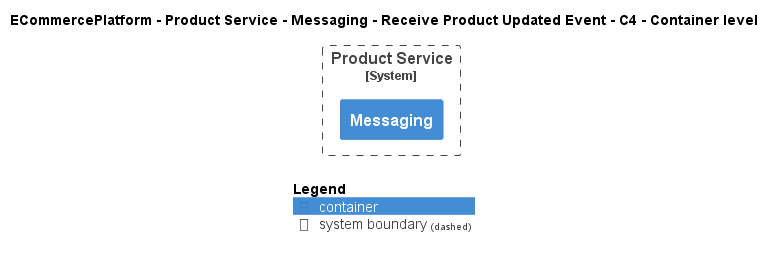

The diagram above was rendered by PlantUML. Its source (embedded in the PNG):
@startuml
!include ..\..\..\..\..\..\..\.c4s\C4_Container.puml

AddElementTag("c4interflow:lifecycle:new", $bgColor=green, $fontColor=#ffffff, $borderColor=green, $shadowing="False")
AddElementTag("c4interflow:lifecycle:changed", $bgColor=orange, $fontColor=#ffffff, $borderColor=orange, $shadowing="False")
AddElementTag("c4interflow:lifecycle:removed", $bgColor=red, $fontColor=#ffffff, $borderColor=red, $shadowing="False")

AddRelTag("c4interflow:lifecycle:new", $textColor=green, $lineColor=green)
AddRelTag("c4interflow:lifecycle:changed", $textColor=orange, $lineColor=orange)
AddRelTag("c4interflow:lifecycle:removed", $textColor=red, $lineColor=red)

SHOW_PERSON_PORTRAIT()
LAYOUT_TOP_DOWN()

skinparam linetype polyline

title ECommercePlatform - Product Service - Messaging - Receive Product Updated Event - C4 - Container level


System_Boundary(ECommercePlatform.SoftwareSystems.ProductService, "Product Service") {
    Container(ECommercePlatform.SoftwareSystems.ProductService.Containers.Messaging, "Messaging", "", "")
}



SHOW_LEGEND()
@enduml